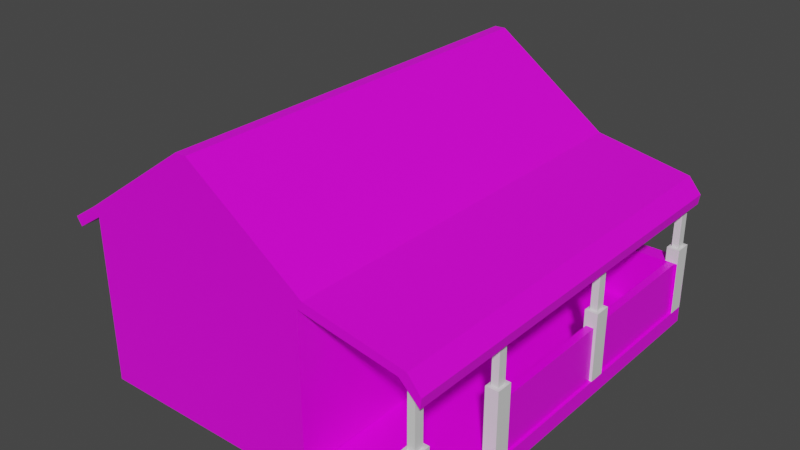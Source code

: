 # Source: house.blend  (saved by Blender 3.1.7; exported with 4.5.12 LTS)
import bpy
from mathutils import Matrix  # noqa: F401  (used for matrix-valued properties, if any)

bpy.ops.wm.read_factory_settings(use_empty=True)
scene = bpy.context.scene
scene.name = 'Scene'

# ---- collections
col_collection = bpy.data.collections.new('Collection'); scene.collection.children.link(col_collection)

# ---- images (referenced by path relative to the original .blend; pixels are not part of the script)
import os
ASSET_DIR = os.environ.get("B2B_ASSET_DIR", "")  # directory of the original .blend (textures are referenced by path, not embedded)
HERE = os.path.dirname(os.path.abspath(__file__))  # packed textures are extracted next to this script under _unpacked/

def load_image(name, relpath, width, height, colorspace="sRGB"):
    """Load a texture the original file referenced (path relative to the .blend, or extracted next to this script)."""
    p = next((c for c in (os.path.join(HERE, relpath), os.path.join(ASSET_DIR, relpath)) if relpath and os.path.exists(c)), "")
    if p:
        img = bpy.data.images.load(p, check_existing=True)
        img.name = name
    else:  # same state as the original file: an image datablock whose file is absent (Cycles renders it pink)
        img = bpy.data.images.new(name, width, height)
        img.source = "FILE"
        img.filepath = "//" + (relpath or name)
    img.colorspace_settings.name = colorspace
    return img
img_cari_tau_sendiri_tentang_gambar_mobil_itu__translate_to_indones = load_image('cari tau sendiri tentang gambar mobil itu [translate to indones', 'cari tau sendiri tentang gambar mobil itu [translate to indonesian].png', 1024, 1024, 'sRGB')
img_cari_tau_sendiri_tentang_gambar_mobil_itu__translate_to_ind = load_image('cari tau sendiri tentang gambar mobil itu [translate to ind', 'cari tau sendiri tentang gambar mobil itu [translate to indonesian].png', 1024, 1024, 'sRGB')
img_cari_tau_sendiri_tentang_gambar_mobil_itu__translate_to_ind_001 = load_image('cari tau sendiri tentang gambar mobil itu [translate to ind.001', 'cari tau sendiri tentang gambar mobil itu [translate to indonesian].png', 1024, 1024, 'sRGB')
img_cari_tau_sendiri_tentang_gambar_mobil_itu__translate_to_ind_002 = load_image('cari tau sendiri tentang gambar mobil itu [translate to ind.002', 'cari tau sendiri tentang gambar mobil itu [translate to indonesian].png', 1024, 1024, 'sRGB')

# ---- materials (node trees are filled in below, after node groups)
mat_material_004 = bpy.data.materials.new('Material.004')
mat_material_004.alpha_threshold = 0.0
mat_material_004.use_transparent_shadow = False
mat_material_004.line_color = (0.0, 0.0, 0.0, 1.0)
mat_material = bpy.data.materials.new('Material')
mat_material.alpha_threshold = 0.0
mat_material.use_transparent_shadow = False
mat_material.line_color = (0.0, 0.0, 0.0, 1.0)
mat_material_007 = bpy.data.materials.new('Material.007')
mat_material_007.alpha_threshold = 0.0
mat_material_007.use_transparent_shadow = False
mat_material_007.line_color = (0.0, 0.0, 0.0, 1.0)
mat_material_008 = bpy.data.materials.new('Material.008')
mat_material_008.alpha_threshold = 0.0
mat_material_008.use_transparent_shadow = False
mat_material_008.line_color = (0.0, 0.0, 0.0, 1.0)
mat_material_009 = bpy.data.materials.new('Material.009')
mat_material_009.alpha_threshold = 0.0
mat_material_009.use_transparent_shadow = False
mat_material_009.line_color = (0.0, 0.0, 0.0, 1.0)
mat_material_003 = bpy.data.materials.new('Material.003')
mat_material_003.alpha_threshold = 0.0
mat_material_003.use_transparent_shadow = False
mat_material_003.line_color = (0.0, 0.0, 0.0, 1.0)
mat_material_005 = bpy.data.materials.new('Material.005')
mat_material_005.alpha_threshold = 0.0
mat_material_005.use_transparent_shadow = False
mat_material_005.line_color = (0.0, 0.0, 0.0, 1.0)
mat_material_006 = bpy.data.materials.new('Material.006')
mat_material_006.alpha_threshold = 0.0
mat_material_006.use_transparent_shadow = False
mat_material_006.line_color = (0.0, 0.0, 0.0, 1.0)

# ---- material node trees
mat_material_004.use_nodes = True; mat_material_004.node_tree.nodes.clear()
_N = mat_material_004.node_tree.nodes; _L = mat_material_004.node_tree.links
n0 = _N.new('ShaderNodeOutputMaterial'); n0.name = 'Material Output'; n0.location = (300, 300)
n1 = _N.new('ShaderNodeBsdfPrincipled'); n1.name = 'Principled BSDF'; n1.location = (10, 300)
n1.distribution = 'GGX'
n1.subsurface_method = 'RANDOM_WALK_SKIN'
n1.inputs[2].default_value = 0.4
n1.inputs[3].default_value = 1.45
n1.inputs[27].default_value = (0.0, 0.0, 0.0, 1.0)
n1.inputs[28].default_value = 1.0
_L.new(n1.outputs[0], n0.inputs[0])
n0.is_active_output = True
mat_material.use_nodes = True; mat_material.node_tree.nodes.clear()
_N = mat_material.node_tree.nodes; _L = mat_material.node_tree.links
n0 = _N.new('ShaderNodeOutputMaterial'); n0.name = 'Material Output'; n0.location = (300, 300)
n1 = _N.new('ShaderNodeBsdfPrincipled'); n1.name = 'Principled BSDF'; n1.location = (10, 300)
n1.distribution = 'GGX'
n1.subsurface_method = 'RANDOM_WALK_SKIN'
n1.inputs[2].default_value = 0.4
n1.inputs[3].default_value = 1.45
n1.inputs[27].default_value = (0.0, 0.0, 0.0, 1.0)
n1.inputs[28].default_value = 1.0
n2 = _N.new('ShaderNodeTexImage'); n2.name = 'Image Texture'; n2.location = (-566, 188)
n2.image = img_cari_tau_sendiri_tentang_gambar_mobil_itu__translate_to_indones
_L.new(n1.outputs[0], n0.inputs[0])
_L.new(n2.outputs[0], n1.inputs[0])
n0.is_active_output = True
mat_material_007.use_nodes = True; mat_material_007.node_tree.nodes.clear()
_N = mat_material_007.node_tree.nodes; _L = mat_material_007.node_tree.links
n0 = _N.new('ShaderNodeOutputMaterial'); n0.name = 'Material Output'; n0.location = (300, 300)
n1 = _N.new('ShaderNodeBsdfPrincipled'); n1.name = 'Principled BSDF'; n1.location = (10, 300)
n1.distribution = 'GGX'
n1.subsurface_method = 'RANDOM_WALK_SKIN'
n1.inputs[2].default_value = 0.4
n1.inputs[3].default_value = 1.45
n1.inputs[27].default_value = (0.0, 0.0, 0.0, 1.0)
n1.inputs[28].default_value = 1.0
n2 = _N.new('ShaderNodeTexImage'); n2.name = 'Image Texture'; n2.location = (-566, 188)
n2.image = img_cari_tau_sendiri_tentang_gambar_mobil_itu__translate_to_ind
_L.new(n1.outputs[0], n0.inputs[0])
_L.new(n2.outputs[0], n1.inputs[0])
n0.is_active_output = True
mat_material_008.use_nodes = True; mat_material_008.node_tree.nodes.clear()
_N = mat_material_008.node_tree.nodes; _L = mat_material_008.node_tree.links
n0 = _N.new('ShaderNodeOutputMaterial'); n0.name = 'Material Output'; n0.location = (300, 300)
n1 = _N.new('ShaderNodeBsdfPrincipled'); n1.name = 'Principled BSDF'; n1.location = (10, 300)
n1.distribution = 'GGX'
n1.subsurface_method = 'RANDOM_WALK_SKIN'
n1.inputs[2].default_value = 0.4
n1.inputs[3].default_value = 1.45
n1.inputs[27].default_value = (0.0, 0.0, 0.0, 1.0)
n1.inputs[28].default_value = 1.0
n2 = _N.new('ShaderNodeTexImage'); n2.name = 'Image Texture'; n2.location = (-566, 188)
n2.image = img_cari_tau_sendiri_tentang_gambar_mobil_itu__translate_to_ind_001
_L.new(n1.outputs[0], n0.inputs[0])
_L.new(n2.outputs[0], n1.inputs[0])
n0.is_active_output = True
mat_material_009.use_nodes = True; mat_material_009.node_tree.nodes.clear()
_N = mat_material_009.node_tree.nodes; _L = mat_material_009.node_tree.links
n0 = _N.new('ShaderNodeOutputMaterial'); n0.name = 'Material Output'; n0.location = (300, 300)
n1 = _N.new('ShaderNodeBsdfPrincipled'); n1.name = 'Principled BSDF'; n1.location = (10, 300)
n1.distribution = 'GGX'
n1.subsurface_method = 'RANDOM_WALK_SKIN'
n1.inputs[2].default_value = 0.4
n1.inputs[3].default_value = 1.45
n1.inputs[27].default_value = (0.0, 0.0, 0.0, 1.0)
n1.inputs[28].default_value = 1.0
n2 = _N.new('ShaderNodeTexImage'); n2.name = 'Image Texture'; n2.location = (-566, 188)
n2.image = img_cari_tau_sendiri_tentang_gambar_mobil_itu__translate_to_ind_002
_L.new(n1.outputs[0], n0.inputs[0])
_L.new(n2.outputs[0], n1.inputs[0])
n0.is_active_output = True
mat_material_003.use_nodes = True; mat_material_003.node_tree.nodes.clear()
_N = mat_material_003.node_tree.nodes; _L = mat_material_003.node_tree.links
n0 = _N.new('ShaderNodeOutputMaterial'); n0.name = 'Material Output'; n0.location = (300, 300)
n1 = _N.new('ShaderNodeBsdfPrincipled'); n1.name = 'Principled BSDF'; n1.location = (10, 300)
n1.distribution = 'GGX'
n1.subsurface_method = 'RANDOM_WALK_SKIN'
n1.inputs[2].default_value = 0.4
n1.inputs[3].default_value = 1.45
n1.inputs[27].default_value = (0.0, 0.0, 0.0, 1.0)
n1.inputs[28].default_value = 1.0
_L.new(n1.outputs[0], n0.inputs[0])
n0.is_active_output = True
mat_material_005.use_nodes = True; mat_material_005.node_tree.nodes.clear()
_N = mat_material_005.node_tree.nodes; _L = mat_material_005.node_tree.links
n0 = _N.new('ShaderNodeOutputMaterial'); n0.name = 'Material Output'; n0.location = (300, 300)
n1 = _N.new('ShaderNodeBsdfPrincipled'); n1.name = 'Principled BSDF'; n1.location = (10, 300)
n1.distribution = 'GGX'
n1.subsurface_method = 'RANDOM_WALK_SKIN'
n1.inputs[2].default_value = 0.4
n1.inputs[3].default_value = 1.45
n1.inputs[27].default_value = (0.0, 0.0, 0.0, 1.0)
n1.inputs[28].default_value = 1.0
_L.new(n1.outputs[0], n0.inputs[0])
n0.is_active_output = True
mat_material_006.use_nodes = True; mat_material_006.node_tree.nodes.clear()
_N = mat_material_006.node_tree.nodes; _L = mat_material_006.node_tree.links
n0 = _N.new('ShaderNodeOutputMaterial'); n0.name = 'Material Output'; n0.location = (300, 300)
n1 = _N.new('ShaderNodeBsdfPrincipled'); n1.name = 'Principled BSDF'; n1.location = (10, 300)
n1.distribution = 'GGX'
n1.subsurface_method = 'RANDOM_WALK_SKIN'
n1.inputs[2].default_value = 0.4
n1.inputs[3].default_value = 1.45
n1.inputs[27].default_value = (0.0, 0.0, 0.0, 1.0)
n1.inputs[28].default_value = 1.0
_L.new(n1.outputs[0], n0.inputs[0])
n0.is_active_output = True

# ---- world
world_world = bpy.data.worlds.new('World'); scene.world = world_world
world_world.use_nodes = True; world_world.node_tree.nodes.clear()
_N = world_world.node_tree.nodes; _L = world_world.node_tree.links
n0 = _N.new('ShaderNodeOutputWorld'); n0.name = 'World Output'; n0.location = (300, 300)
n1 = _N.new('ShaderNodeBackground'); n1.name = 'Background'; n1.location = (10, 300)
n1.inputs[0].default_value = (0.05088, 0.05088, 0.05088, 1.0)
_L.new(n1.outputs[0], n0.inputs[0])
n0.is_active_output = True
world_world.color = (0.05088, 0.05088, 0.05088)
world_world.use_sun_shadow = False
world_world.sun_shadow_jitter_overblur = 0.0

# ---- meshes
me_cube_004 = bpy.data.meshes.new('Cube.004')
me_cube_004.from_pydata([(0.9995, 2.915, 1.008), (1.002, 2.916, -0.9915), (0.998, 0.9146, 0.9965), (1.0, 0.9165, -1.003), (-1.0, 2.915, 1.003), (-0.998, 2.917, -0.9965), (-1.002, 0.9151, 0.9915), (-0.9995, 0.917, -1.008), (0.002061, 0.9139, 1.985), (0.003605, 2.914, 1.997), (1.05, 2.914, 1.109), (1.048, 0.9145, 1.097), (0.05236, 0.9138, 2.086), (0.05391, 2.914, 2.098), (-1.046, 2.915, 1.103), (-1.048, 0.915, 1.091), (-0.0437, 0.9138, 2.084), (-0.04215, 2.914, 2.096), (-1.237, 2.915, 0.7869), (-1.239, 0.9153, 0.775), (-1.283, 2.915, 0.8866), (-1.285, 0.9152, 0.8747), (1.826, 2.915, 0.8104), (1.825, 0.9145, 0.7985), (1.89, 2.914, 0.8947), (1.889, 0.9145, 0.8828), (1.989, 2.915, 0.5846), (1.988, 0.9147, 0.5726), (2.001, 2.915, 0.7068), (2.0, 0.9146, 0.6949), (1.0, 0.9163, -0.8108), (1.002, 2.916, -0.7989), (1.002, 2.835, -0.7994), (1.001, 2.915, -0.1415), (1.001, 2.835, -0.142), (1.947, 2.916, -0.9892), (1.945, 0.9162, -1.001), (1.945, 0.9161, -0.8085), (1.946, 2.916, -0.7965), (1.946, 2.835, -0.797), (1.945, 2.915, -0.1392), (1.945, 2.834, -0.1396), (1.923, 2.835, -0.7971), (1.921, 2.834, -0.1397), (1.855, 2.834, -0.1399), (1.858, 2.835, -0.7972), (1.922, 1.464, -0.8053), (1.92, 1.464, -0.1479), (1.854, 1.464, -0.148), (1.857, 1.464, -0.8054), (-1.0, 2.915, 0.7918), (0.9998, 2.915, 0.7967), (-0.9991, 2.916, -0.1352), (1.001, 2.916, -0.3052), (-0.2792, 2.914, 1.862), (-0.2791, 2.914, 1.717), (-0.2886, 2.915, 0.7935), (-0.2876, 2.916, -0.329), (-0.2762, 2.917, -0.9947), (0.2928, 2.917, -0.9933), (0.2909, 2.914, 1.712), (0.3027, 2.916, -0.3261), (0.2908, 2.914, 1.863), (0.3021, 2.915, 0.795), (0.00563, 2.917, -0.994), (0.005045, 2.916, -0.3276), (0.004419, 2.915, 0.7943), (-0.9988, 2.916, -0.3204), (-0.4406, 2.916, -0.5999), (-0.533, 2.916, -0.617), (-0.6117, 2.916, -0.4371), (-0.7027, 2.916, -0.473), (-0.768, 2.916, -0.302), (-0.8444, 2.916, -0.3539), (-0.9205, 2.916, -0.2729), (-0.2886, 2.915, 0.7935), (-0.2876, 2.916, -0.3326), (0.3027, 2.916, -0.3297), (0.3021, 2.915, 0.795), (0.005045, 2.916, -0.3312), (0.004419, 2.915, 0.7943), (1.001, 2.645, 0.6319), (1.002, 2.645, -0.3646), (1.003, 2.368, -0.3618), (1.002, 2.368, 0.6331), (1.003, 2.507, -0.3632), (1.001, 2.508, 0.6325), (1.001, 2.04, 0.6319), (1.002, 2.04, -0.3646), (1.003, 1.763, -0.3618), (1.002, 1.763, 0.6331), (1.003, 1.902, -0.3632), (1.001, 1.903, 0.6325), (1.0, 1.375, 0.4687), (1.003, 1.374, -0.8075), (1.004, 1.077, -0.8041), (1.001, 1.077, 0.47), (1.003, 1.227, -0.8058), (1.001, 1.227, 0.4694), (1.945, 1.0, -0.8073), (1.945, 0.9191, -0.8073), (1.945, 1.0, 0.03985), (1.945, 0.9191, 0.03985), (1.835, 1.0, -0.8073), (1.835, 0.9191, -0.8073), (1.835, 1.0, 0.03985), (1.835, 0.9191, 0.03985), (1.92, 0.9819, 0.04207), (1.92, 0.9372, 0.04207), (1.859, 0.9819, 0.04207), (1.859, 0.9372, 0.04207), (1.92, 0.9819, 0.76), (1.92, 0.9372, 0.76), (1.859, 0.9819, 0.76), (1.859, 0.9372, 0.76), (-1.237, 2.915, 0.7869), (1.945, 1.492, -0.8073), (1.945, 1.411, -0.8073), (1.945, 1.492, 0.03985), (1.945, 1.411, 0.03985), (1.835, 1.492, -0.8073), (1.835, 1.411, -0.8073), (1.835, 1.492, 0.03985), (1.835, 1.411, 0.03985), (1.92, 1.473, 0.04207), (1.92, 1.429, 0.04207), (1.859, 1.473, 0.04207), (1.859, 1.429, 0.04207), (1.92, 1.473, 0.76), (1.92, 1.429, 0.76), (1.859, 1.473, 0.76), (1.859, 1.429, 0.76), (1.945, 2.2, -0.8073), (1.945, 2.119, -0.8073), (1.945, 2.2, 0.03985), (1.945, 2.119, 0.03985), (1.835, 2.2, -0.8073), (1.835, 2.119, -0.8073), (1.835, 2.2, 0.03985), (1.835, 2.119, 0.03985), (1.92, 2.182, 0.04207), (1.92, 2.137, 0.04207), (1.859, 2.182, 0.04207), (1.859, 2.137, 0.04207), (1.92, 2.182, 0.76), (1.92, 2.137, 0.76), (1.859, 2.182, 0.76), (1.859, 2.137, 0.76), (1.945, 2.919, -0.8073), (1.945, 2.838, -0.8073), (1.945, 2.919, 0.03985), (1.945, 2.838, 0.03985), (1.835, 2.919, -0.8073), (1.835, 2.838, -0.8073), (1.835, 2.919, 0.03985), (1.835, 2.838, 0.03985), (1.92, 2.9, 0.04207), (1.92, 2.856, 0.04207), (1.859, 2.9, 0.04207), (1.859, 2.856, 0.04207), (1.92, 2.9, 0.76), (1.92, 2.856, 0.76), (1.859, 2.9, 0.76), (1.859, 2.856, 0.76)], [], [(0, 10, 24, 22), (3, 30, 2, 6, 7), (7, 6, 4, 50, 52, 67, 5), (5, 58, 64, 59, 1, 3, 7), (33, 34, 44, 43, 41, 40), (5, 67, 74, 73, 72, 71, 70, 69, 68, 58), (9, 55, 54, 17), (10, 62, 13, 12, 11), (8, 2, 11, 12), (0, 60, 62, 10), (16, 17, 54, 14, 15), (15, 14, 20, 21), (6, 8, 16, 15), (18, 19, 21, 20), (4, 6, 19, 18), (6, 15, 21, 19), (14, 4, 18, 20), (25, 23, 27, 29), (10, 11, 25, 24), (11, 2, 23, 25), (2, 0, 22, 23), (27, 26, 28, 29), (24, 25, 29, 28), (22, 24, 28, 26), (23, 22, 26, 27), (35, 38, 39, 37, 36), (30, 32, 34, 33, 51, 0, 2), (30, 3, 36, 37), (1, 31, 38, 35), (3, 1, 35, 36), (32, 30, 37, 39, 42, 45), (34, 32, 45, 44), (31, 53, 33, 40, 38), (43, 42, 39, 41), (48, 49, 46, 47), (44, 45, 49, 48), (43, 44, 48, 47), (45, 42, 46, 49), (42, 43, 47, 46), (6, 2, 8), (9, 17, 13), (8, 12, 16), (12, 13, 17, 16), (51, 63, 60, 0), (53, 61, 63, 51, 33), (56, 57, 52, 50), (58, 57, 65, 64), (55, 56, 50, 4), (54, 55, 4, 14), (60, 63, 66, 9), (62, 60, 9, 13), (59, 61, 53, 31, 1), (9, 66, 56, 55), (64, 65, 61, 59), (58, 68, 69, 70, 71, 72, 73, 74, 67, 52, 57), (78, 77, 79, 80), (80, 79, 76, 75), (84, 83, 85, 86), (86, 85, 82, 81), (90, 89, 91, 92), (92, 91, 88, 87), (96, 95, 97, 98), (98, 97, 94, 93), (101, 99, 100, 102), (105, 106, 104, 103), (101, 102, 108, 107), (100, 99, 103, 104), (102, 100, 104, 106), (99, 101, 105, 103), (108, 110, 114, 112), (102, 106, 110, 108), (105, 101, 107, 109), (106, 105, 109, 110), (111, 112, 114, 113), (107, 108, 112, 111), (109, 107, 111, 113), (110, 109, 113, 114), (118, 116, 117, 119), (122, 123, 121, 120), (118, 119, 125, 124), (117, 116, 120, 121), (119, 117, 121, 123), (116, 118, 122, 120), (125, 127, 131, 129), (119, 123, 127, 125), (122, 118, 124, 126), (123, 122, 126, 127), (128, 129, 131, 130), (124, 125, 129, 128), (126, 124, 128, 130), (127, 126, 130, 131), (134, 132, 133, 135), (138, 139, 137, 136), (134, 135, 141, 140), (133, 132, 136, 137), (135, 133, 137, 139), (132, 134, 138, 136), (141, 143, 147, 145), (135, 139, 143, 141), (138, 134, 140, 142), (139, 138, 142, 143), (144, 145, 147, 146), (140, 141, 145, 144), (142, 140, 144, 146), (143, 142, 146, 147), (150, 148, 149, 151), (154, 155, 153, 152), (150, 151, 157, 156), (149, 148, 152, 153), (151, 149, 153, 155), (148, 150, 154, 152), (157, 159, 163, 161), (151, 155, 159, 157), (154, 150, 156, 158), (155, 154, 158, 159), (160, 161, 163, 162), (156, 157, 161, 160), (158, 156, 160, 162), (159, 158, 162, 163)])
me_cube_004.polygons.foreach_set('material_index', [1, 1, 1, 1, 1, 1, 1, 1, 1, 1, 1, 1, 1, 1, 1, 1, 1, 1, 1, 1, 1, 1, 1, 1, 1, 1, 1, 1, 1, 1, 1, 1, 1, 1, 1, 1, 1, 1, 1, 1, 1, 1, 1, 1, 1, 1, 1, 1, 1, 1, 1, 1, 1, 1, 1, 1, 1, 2, 2, 3, 3, 4, 4, 0, 0, 0, 0, 0, 0, 0, 0, 0, 0, 0, 0, 0, 0, 5, 5, 5, 5, 5, 5, 5, 5, 5, 5, 5, 5, 5, 5, 6, 6, 6, 6, 6, 6, 6, 6, 6, 6, 6, 6, 6, 6, 7, 7, 7, 7, 7, 7, 7, 7, 7, 7, 7, 7, 7, 7])
_uv = me_cube_004.uv_layers.new(name='UVMap')
_uv.uv.foreach_set('vector', [0.5762, 0.2901, 0.5762, 0.2901, 0.5762, 0.2901, 0.5762, 0.2901, 0.7938, 0.00222, 0.7941, 0.05813, 0.7958, 0.379, 0.5457, 0.3747, 0.5438, 0.001408, 0.03072, 0.3166, 0.03103, 0.4331, 0.01615, 0.4334, 0.01613, 0.4249, 0.01603, 0.3877, 0.01601, 0.3803, 0.01584, 0.3169, 0.06954, 0.6636, 0.1598, 0.6636, 0.195, 0.6636, 0.2309, 0.6636, 0.3195, 0.6636, 0.3195, 0.9136, 0.06954, 0.9136, 0.7153, 0.4079, 0.7153, 0.418, 0.7153, 0.418, 0.7153, 0.418, 0.7153, 0.418, 0.7153, 0.4079, 0.4842, 0.008073, 0.4853, 0.1129, 0.4831, 0.1204, 0.4808, 0.1079, 0.4787, 0.1161, 0.4765, 0.08967, 0.4739, 0.09536, 0.4713, 0.06756, 0.4687, 0.07035, 0.4634, 0.00933, 0.5762, 0.1657, 0.5762, 0.1303, 0.5762, 0.1361, 0.5762, 0.1657, 0.7994, 0.4451, 0.8005, 0.1165, 0.8008, 0.01391, 0.9617, 0.01674, 0.9602, 0.4479, 0.2008, 0.7769, 0.2008, 0.6525, 0.2008, 0.6525, 0.2008, 0.7769, 0.5762, 0.2901, 0.5762, 0.2016, 0.5762, 0.1953, 0.5762, 0.2901, 0.9776, 0.4324, 0.8146, 0.4374, 0.814, 0.3331, 0.8121, 0.04839, 0.9751, 0.04343, 0.9751, 0.04343, 0.8121, 0.04839, 0.8121, 0.04839, 0.9751, 0.04343, 0.2008, 0.9025, 0.2008, 0.7769, 0.2008, 0.7769, 0.2008, 0.9025, 0.625, 0.25, 0.625, 0.0, 0.625, 0.0, 0.625, 0.25, 0.625, 0.25, 0.625, 0.0, 0.625, 0.0, 0.625, 0.25, 0.2008, 0.9025, 0.2008, 0.9025, 0.2008, 0.9025, 0.2008, 0.9025, 0.5762, 0.04006, 0.5762, 0.04006, 0.5762, 0.04006, 0.5762, 0.04006, 0.2008, 0.6525, 0.2008, 0.6525, 0.2008, 0.6525, 0.2008, 0.6525, 0.9616, 0.3725, 0.8055, 0.3757, 0.8066, 0.1855, 0.9627, 0.1782, 0.2008, 0.6525, 0.2008, 0.6525, 0.2008, 0.6525, 0.2008, 0.6525, 0.625, 0.75, 0.625, 0.5, 0.625, 0.5, 0.625, 0.75, 0.9201, 0.402, 0.9201, 0.152, 0.9201, 0.152, 0.9201, 0.402, 0.8132, 0.2581, 0.9841, 0.2432, 0.9842, 0.3046, 0.8133, 0.3107, 0.5762, 0.2901, 0.5762, 0.2901, 0.5762, 0.2901, 0.5762, 0.2901, 0.625, 0.75, 0.625, 0.5, 0.625, 0.5, 0.625, 0.75, 0.8648, 0.6444, 0.8706, 0.6444, 0.8706, 0.6468, 0.8706, 0.7051, 0.8648, 0.7051, 0.06668, 0.8859, 0.06668, 0.646, 0.1714, 0.646, 0.1714, 0.6359, 0.2661, 0.6359, 0.2926, 0.6359, 0.2926, 0.8859, 0.9297, 0.75, 0.9056, 0.75, 0.9056, 0.75, 0.9297, 0.75, 0.8648, 0.6444, 0.8706, 0.6444, 0.8706, 0.6444, 0.8648, 0.6444, 0.1981, 0.8475, 0.1981, 0.5975, 0.1981, 0.5975, 0.1981, 0.8475, 0.3991, 0.5101, 0.3991, 0.75, 0.3991, 0.75, 0.3991, 0.5101, 0.3991, 0.5101, 0.3991, 0.5101, 0.7153, 0.418, 0.6106, 0.418, 0.6106, 0.418, 0.7153, 0.418, 0.6106, 0.4079, 0.6948, 0.4079, 0.7153, 0.4079, 0.7153, 0.4079, 0.6106, 0.4079, 0.7153, 0.418, 0.6106, 0.418, 0.6106, 0.418, 0.7153, 0.418, 0.5038, 0.5101, 0.3991, 0.5101, 0.3991, 0.5101, 0.5038, 0.5101, 0.1449, 0.725, 0.04024, 0.725, 0.04024, 0.725, 0.1449, 0.725, 0.7153, 0.418, 0.7153, 0.418, 0.7153, 0.418, 0.7153, 0.418, 0.3991, 0.5101, 0.3991, 0.5101, 0.3991, 0.5101, 0.3991, 0.5101, 0.6106, 0.418, 0.7153, 0.418, 0.7153, 0.418, 0.6106, 0.418, 0.5457, 0.007557, 0.7958, 0.01185, 0.6658, 0.112, 0.5762, 0.1657, 0.5762, 0.1657, 0.5762, 0.1657, 0.2008, 0.7769, 0.2008, 0.7769, 0.2008, 0.7769, 0.8541, 0.5604, 0.8541, 0.574, 0.8496, 0.574, 0.8498, 0.5604, 0.7555, 0.3785, 0.7555, 0.2899, 0.782, 0.29, 0.782, 0.3785, 0.5531, 0.1459, 0.5735, 0.1444, 0.5751, 0.2877, 0.5547, 0.2889, 0.5534, 0.1713, 0.5915, 0.2867, 0.5899, 0.1432, 0.6107, 0.1416, 0.6123, 0.2854, 0.5884, 0.00933, 0.5899, 0.1432, 0.5818, 0.1438, 0.5803, 0.009821, 0.782, 0.2187, 0.7555, 0.2187, 0.7555, 0.1285, 0.782, 0.1285, 0.5762, 0.1361, 0.5762, 0.1303, 0.5762, 0.04006, 0.5762, 0.04006, 0.782, 0.29, 0.7555, 0.2899, 0.7555, 0.254, 0.782, 0.2541, 0.5762, 0.1953, 0.5762, 0.2016, 0.5762, 0.1657, 0.5762, 0.1657, 0.572, 0.01032, 0.5735, 0.1444, 0.5531, 0.1459, 0.552, 0.04143, 0.5516, 0.01156, 0.782, 0.2541, 0.7555, 0.254, 0.7555, 0.2187, 0.782, 0.2187, 0.5803, 0.009821, 0.5818, 0.1438, 0.5735, 0.1444, 0.572, 0.01032, 0.5884, 0.00933, 0.5937, 0.07035, 0.5963, 0.06756, 0.5989, 0.09536, 0.6015, 0.08967, 0.6037, 0.1161, 0.6058, 0.1079, 0.6081, 0.1204, 0.6103, 0.1129, 0.6107, 0.1416, 0.5899, 0.1432, 0.3365, 0.2654, 0.3369, 0.558, 0.2835, 0.558, 0.2831, 0.2652, 0.2825, 0.2655, 0.2831, 0.5576, 0.231, 0.5576, 0.2305, 0.2653, 0.1693, 0.07341, 0.1697, 0.4199, 0.1163, 0.4198, 0.1159, 0.07318, 0.1154, 0.07353, 0.1159, 0.4195, 0.06384, 0.4194, 0.06329, 0.07334, 0.1693, 0.07341, 0.1697, 0.4199, 0.1163, 0.4198, 0.1159, 0.07318, 0.1154, 0.07353, 0.1159, 0.4195, 0.06384, 0.4194, 0.06329, 0.07334, 0.3365, 0.2654, 0.3369, 0.558, 0.2835, 0.558, 0.2831, 0.2652, 0.2825, 0.2655, 0.2831, 0.5576, 0.231, 0.5576, 0.2305, 0.2653, 0.6663, 0.6793, 0.6419, 0.6793, 0.6419, 0.6816, 0.6663, 0.6816, 0.6663, 0.6793, 0.6663, 0.6816, 0.6419, 0.6816, 0.6419, 0.6793, 0.6663, 0.6793, 0.6663, 0.6816, 0.6663, 0.6816, 0.6663, 0.6793, 0.6419, 0.6816, 0.6419, 0.6793, 0.6419, 0.6793, 0.6419, 0.6816, 0.6663, 0.6816, 0.6419, 0.6816, 0.6419, 0.6816, 0.6663, 0.6816, 0.6419, 0.6793, 0.6663, 0.6793, 0.6663, 0.6793, 0.6419, 0.6793, 0.6663, 0.6816, 0.6663, 0.6816, 0.6663, 0.6816, 0.6663, 0.6816, 0.6663, 0.6816, 0.6663, 0.6816, 0.6663, 0.6816, 0.6663, 0.6816, 0.6663, 0.6793, 0.6663, 0.6793, 0.6663, 0.6793, 0.6663, 0.6793, 0.6663, 0.6816, 0.6663, 0.6793, 0.6663, 0.6793, 0.6663, 0.6816, 0.6663, 0.6793, 0.6663, 0.6816, 0.6663, 0.6816, 0.6663, 0.6793, 0.6663, 0.6793, 0.6663, 0.6816, 0.6663, 0.6816, 0.6663, 0.6793, 0.6663, 0.6793, 0.6663, 0.6793, 0.6663, 0.6793, 0.6663, 0.6793, 0.6663, 0.6816, 0.6663, 0.6793, 0.6663, 0.6793, 0.6663, 0.6816, 0.6663, 0.6793, 0.6419, 0.6793, 0.6419, 0.6816, 0.6663, 0.6816, 0.6663, 0.6793, 0.6663, 0.6816, 0.6419, 0.6816, 0.6419, 0.6793, 0.6663, 0.6793, 0.6663, 0.6816, 0.6663, 0.6816, 0.6663, 0.6793, 0.6419, 0.6816, 0.6419, 0.6793, 0.6419, 0.6793, 0.6419, 0.6816, 0.6663, 0.6816, 0.6419, 0.6816, 0.6419, 0.6816, 0.6663, 0.6816, 0.6419, 0.6793, 0.6663, 0.6793, 0.6663, 0.6793, 0.6419, 0.6793, 0.6663, 0.6816, 0.6663, 0.6816, 0.6663, 0.6816, 0.6663, 0.6816, 0.6663, 0.6816, 0.6663, 0.6816, 0.6663, 0.6816, 0.6663, 0.6816, 0.6663, 0.6793, 0.6663, 0.6793, 0.6663, 0.6793, 0.6663, 0.6793, 0.6663, 0.6816, 0.6663, 0.6793, 0.6663, 0.6793, 0.6663, 0.6816, 0.6663, 0.6793, 0.6663, 0.6816, 0.6663, 0.6816, 0.6663, 0.6793, 0.6663, 0.6793, 0.6663, 0.6816, 0.6663, 0.6816, 0.6663, 0.6793, 0.6663, 0.6793, 0.6663, 0.6793, 0.6663, 0.6793, 0.6663, 0.6793, 0.6663, 0.6816, 0.6663, 0.6793, 0.6663, 0.6793, 0.6663, 0.6816, 0.6663, 0.6793, 0.6419, 0.6793, 0.6419, 0.6816, 0.6663, 0.6816, 0.6663, 0.6793, 0.6663, 0.6816, 0.6419, 0.6816, 0.6419, 0.6793, 0.6663, 0.6793, 0.6663, 0.6816, 0.6663, 0.6816, 0.6663, 0.6793, 0.6419, 0.6816, 0.6419, 0.6793, 0.6419, 0.6793, 0.6419, 0.6816, 0.6663, 0.6816, 0.6419, 0.6816, 0.6419, 0.6816, 0.6663, 0.6816, 0.6419, 0.6793, 0.6663, 0.6793, 0.6663, 0.6793, 0.6419, 0.6793, 0.6663, 0.6816, 0.6663, 0.6816, 0.6663, 0.6816, 0.6663, 0.6816, 0.6663, 0.6816, 0.6663, 0.6816, 0.6663, 0.6816, 0.6663, 0.6816, 0.6663, 0.6793, 0.6663, 0.6793, 0.6663, 0.6793, 0.6663, 0.6793, 0.6663, 0.6816, 0.6663, 0.6793, 0.6663, 0.6793, 0.6663, 0.6816, 0.6663, 0.6793, 0.6663, 0.6816, 0.6663, 0.6816, 0.6663, 0.6793, 0.6663, 0.6793, 0.6663, 0.6816, 0.6663, 0.6816, 0.6663, 0.6793, 0.6663, 0.6793, 0.6663, 0.6793, 0.6663, 0.6793, 0.6663, 0.6793, 0.6663, 0.6816, 0.6663, 0.6793, 0.6663, 0.6793, 0.6663, 0.6816, 0.6663, 0.6793, 0.6419, 0.6793, 0.6419, 0.6816, 0.6663, 0.6816, 0.6663, 0.6793, 0.6663, 0.6816, 0.6419, 0.6816, 0.6419, 0.6793, 0.6663, 0.6793, 0.6663, 0.6816, 0.6663, 0.6816, 0.6663, 0.6793, 0.6419, 0.6816, 0.6419, 0.6793, 0.6419, 0.6793, 0.6419, 0.6816, 0.6663, 0.6816, 0.6419, 0.6816, 0.6419, 0.6816, 0.6663, 0.6816, 0.6419, 0.6793, 0.6663, 0.6793, 0.6663, 0.6793, 0.6419, 0.6793, 0.6663, 0.6816, 0.6663, 0.6816, 0.6663, 0.6816, 0.6663, 0.6816, 0.6663, 0.6816, 0.6663, 0.6816, 0.6663, 0.6816, 0.6663, 0.6816, 0.6663, 0.6793, 0.6663, 0.6793, 0.6663, 0.6793, 0.6663, 0.6793, 0.6663, 0.6816, 0.6663, 0.6793, 0.6663, 0.6793, 0.6663, 0.6816, 0.6663, 0.6793, 0.6663, 0.6816, 0.6663, 0.6816, 0.6663, 0.6793, 0.6663, 0.6793, 0.6663, 0.6816, 0.6663, 0.6816, 0.6663, 0.6793, 0.6663, 0.6793, 0.6663, 0.6793, 0.6663, 0.6793, 0.6663, 0.6793, 0.6663, 0.6816, 0.6663, 0.6793, 0.6663, 0.6793, 0.6663, 0.6816])
me_cube_004.materials.append(mat_material_004)
me_cube_004.materials.append(mat_material)
me_cube_004.materials.append(mat_material_007)
me_cube_004.materials.append(mat_material_008)
me_cube_004.materials.append(mat_material_009)
me_cube_004.materials.append(mat_material_003)
me_cube_004.materials.append(mat_material_005)
me_cube_004.materials.append(mat_material_006)
me_cube_004.use_remesh_preserve_volume = False
me_cube_004.use_remesh_preserve_attributes = False
me_cube_004.use_mirror_vertex_groups = False
me_cube_004.update()

# ---- objects
ob_cube_004 = bpy.data.objects.new('Cube.004', me_cube_004)

# ---- transforms, parenting, visibility, modifiers, constraints
ob_cube_004.location = (0.0, -6.028, 0.0)
ob_cube_004.scale = (1.777, 3.146, 1.259)
ob_cube_004.lock_rotations_4d = False
ob_cube_004.empty_display_type = 'ARROWS'
ob_cube_004.lineart.crease_threshold = 0.0

# ---- collection membership
col_collection.objects.link(ob_cube_004)

# ---- scene / render settings (as saved in the file)
scene.frame_start = 1; scene.frame_end = 250; scene.frame_set(218)
scene.render.engine = 'BLENDER_EEVEE_NEXT'
scene.cycles.sampling_pattern = 'TABULATED_SOBOL'
scene.cycles.use_light_tree = False
scene.view_settings.view_transform = 'Filmic'
bpy.context.view_layer.update()

# ---- added for rendering (the .blend has no active camera and no usable light): camera, sun
cam_auto = bpy.data.cameras.new('AutoCamera')
cam_auto.lens = 50.0
cam_auto.sensor_width = 36.0
cam_auto.clip_end = 1000.0
ob_auto_camera = bpy.data.objects.new('AutoCamera', cam_auto)
scene.collection.objects.link(ob_auto_camera)
ob_auto_camera.location = (9.37486, -10.4844, 7.67624)
ob_auto_camera.rotation_euler = (1.09748, -7.21219e-08, 0.694738)
scene.camera = ob_auto_camera
light_auto_sun = bpy.data.lights.new('AutoSun', 'SUN')
light_auto_sun.energy = 3.0
light_auto_sun.angle = 0.0523599
ob_auto_sun = bpy.data.objects.new('AutoSun', light_auto_sun)
scene.collection.objects.link(ob_auto_sun)
ob_auto_sun.rotation_euler = (0.872665, 0.174533, 0.523599)
bpy.context.view_layer.update()
